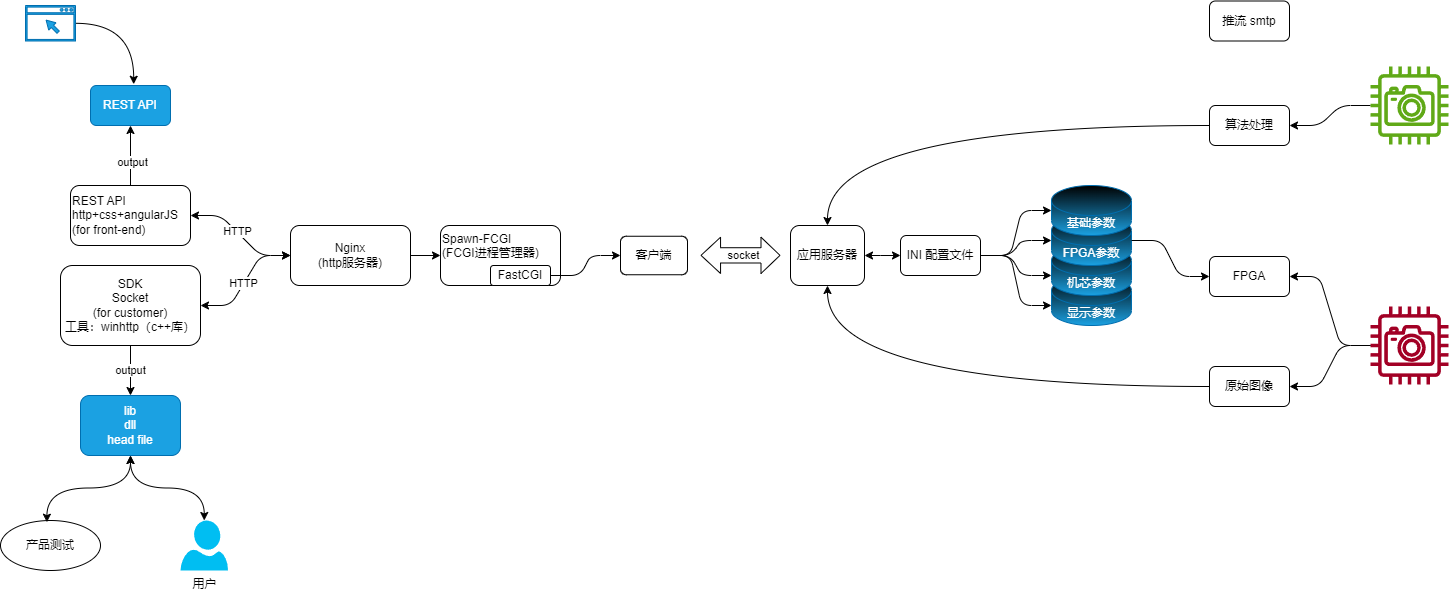

The diagram above was exported from draw.io. Its source (the exported page's mxGraphModel, read from the mxfile embedded in the PNG):
<mxGraphModel dx="1259" dy="787" grid="1" gridSize="10" guides="1" tooltips="1" connect="1" arrows="1" fold="1" page="1" pageScale="1" pageWidth="827" pageHeight="1169" math="0" shadow="0">
  <root>
    <mxCell id="0" />
    <mxCell id="1" parent="0" />
    <mxCell id="125" value="" style="edgeStyle=none;html=1;" parent="1" source="3" target="120" edge="1">
      <mxGeometry relative="1" as="geometry" />
    </mxCell>
    <mxCell id="3" value="Nginx&lt;br&gt;(http服务器)" style="rounded=1;whiteSpace=wrap;html=1;" parent="1" vertex="1">
      <mxGeometry x="380" y="290" width="120" height="60" as="geometry" />
    </mxCell>
    <mxCell id="133" value="" style="edgeStyle=none;html=1;" parent="1" source="4" target="130" edge="1">
      <mxGeometry relative="1" as="geometry" />
    </mxCell>
    <mxCell id="135" value="output" style="edgeLabel;html=1;align=center;verticalAlign=middle;resizable=0;points=[];" parent="133" vertex="1" connectable="0">
      <mxGeometry x="-0.1855" y="-1" relative="1" as="geometry">
        <mxPoint as="offset" />
      </mxGeometry>
    </mxCell>
    <mxCell id="4" value="&lt;div style=&quot;&quot;&gt;&lt;span style=&quot;background-color: initial;&quot;&gt;REST API&amp;nbsp;&lt;/span&gt;&lt;/div&gt;&lt;div style=&quot;&quot;&gt;&lt;span style=&quot;background-color: initial;&quot;&gt;http+css+angularJS&lt;/span&gt;&lt;/div&gt;&lt;div style=&quot;&quot;&gt;&lt;span style=&quot;background-color: initial;&quot;&gt;(for front-end)&lt;/span&gt;&lt;/div&gt;" style="rounded=1;whiteSpace=wrap;html=1;align=left;" parent="1" vertex="1">
      <mxGeometry x="160" y="250" width="120" height="60" as="geometry" />
    </mxCell>
    <mxCell id="134" value="output" style="edgeStyle=none;html=1;" parent="1" source="8" target="131" edge="1">
      <mxGeometry x="-0.0041" relative="1" as="geometry">
        <mxPoint as="offset" />
      </mxGeometry>
    </mxCell>
    <mxCell id="8" value="SDK&lt;br&gt;Socket&lt;br&gt;(for customer)&lt;br&gt;工具：winhttp（c++库）" style="rounded=1;whiteSpace=wrap;html=1;" parent="1" vertex="1">
      <mxGeometry x="150" y="330" width="140" height="80" as="geometry" />
    </mxCell>
    <mxCell id="9" value="" style="endArrow=classic;startArrow=classic;html=1;fontFamily=Helvetica;fontSize=11;fontColor=default;align=center;strokeColor=default;edgeStyle=entityRelationEdgeStyle;" parent="1" source="3" target="8" edge="1">
      <mxGeometry width="50" height="50" relative="1" as="geometry">
        <mxPoint x="190" y="360" as="sourcePoint" />
        <mxPoint x="420" y="300" as="targetPoint" />
      </mxGeometry>
    </mxCell>
    <mxCell id="11" value="HTTP" style="edgeLabel;html=1;align=center;verticalAlign=middle;resizable=0;points=[];" parent="9" vertex="1" connectable="0">
      <mxGeometry x="0.0631" y="-1" relative="1" as="geometry">
        <mxPoint as="offset" />
      </mxGeometry>
    </mxCell>
    <mxCell id="10" value="" style="endArrow=classic;startArrow=classic;html=1;fontFamily=Helvetica;fontSize=11;fontColor=default;align=center;strokeColor=default;edgeStyle=entityRelationEdgeStyle;" parent="1" source="3" target="4" edge="1">
      <mxGeometry width="50" height="50" relative="1" as="geometry">
        <mxPoint x="190" y="360" as="sourcePoint" />
        <mxPoint x="240" y="310" as="targetPoint" />
      </mxGeometry>
    </mxCell>
    <mxCell id="12" value="HTTP" style="edgeLabel;html=1;align=center;verticalAlign=middle;resizable=0;points=[];" parent="10" vertex="1" connectable="0">
      <mxGeometry x="0.0886" relative="1" as="geometry">
        <mxPoint y="-1" as="offset" />
      </mxGeometry>
    </mxCell>
    <mxCell id="166" style="edgeStyle=entityRelationEdgeStyle;html=1;exitX=1;exitY=0.5;exitDx=0;exitDy=0;entryX=0;entryY=0.5;entryDx=0;entryDy=0;entryPerimeter=0;" parent="1" source="13" target="164" edge="1">
      <mxGeometry relative="1" as="geometry" />
    </mxCell>
    <mxCell id="167" style="edgeStyle=entityRelationEdgeStyle;html=1;exitX=1;exitY=0.5;exitDx=0;exitDy=0;entryX=0;entryY=0.5;entryDx=0;entryDy=0;entryPerimeter=0;" parent="1" source="13" target="163" edge="1">
      <mxGeometry relative="1" as="geometry" />
    </mxCell>
    <mxCell id="168" style="edgeStyle=entityRelationEdgeStyle;html=1;exitX=1;exitY=0.5;exitDx=0;exitDy=0;entryX=0;entryY=0;entryDx=0;entryDy=30;entryPerimeter=0;" parent="1" source="13" target="162" edge="1">
      <mxGeometry relative="1" as="geometry" />
    </mxCell>
    <mxCell id="169" style="edgeStyle=entityRelationEdgeStyle;html=1;exitX=1;exitY=0.5;exitDx=0;exitDy=0;entryX=0;entryY=0;entryDx=0;entryDy=30;entryPerimeter=0;" parent="1" source="13" target="161" edge="1">
      <mxGeometry relative="1" as="geometry" />
    </mxCell>
    <mxCell id="13" value="INI 配置文件" style="rounded=1;whiteSpace=wrap;html=1;" parent="1" vertex="1">
      <mxGeometry x="990" y="300" width="80" height="40" as="geometry" />
    </mxCell>
    <mxCell id="129" value="" style="endArrow=classic;startArrow=classic;html=1;fontFamily=Helvetica;fontSize=11;fontColor=default;align=center;strokeColor=default;edgeStyle=none;" parent="1" source="127" target="13" edge="1">
      <mxGeometry relative="1" as="geometry">
        <Array as="points">
          <mxPoint x="960" y="320" />
        </Array>
      </mxGeometry>
    </mxCell>
    <mxCell id="127" value="应用服务器" style="rounded=1;whiteSpace=wrap;html=1;" parent="1" vertex="1">
      <mxGeometry x="880" y="290" width="74" height="60" as="geometry" />
    </mxCell>
    <mxCell id="130" value="&lt;div style=&quot;&quot;&gt;REST API&lt;/div&gt;" style="rounded=1;whiteSpace=wrap;html=1;align=center;fillColor=#1ba1e2;fontColor=#ffffff;strokeColor=#006EAF;" parent="1" vertex="1">
      <mxGeometry x="180" y="150" width="80" height="40" as="geometry" />
    </mxCell>
    <mxCell id="131" value="&lt;div style=&quot;&quot;&gt;lib&lt;/div&gt;&lt;div style=&quot;&quot;&gt;dll&lt;/div&gt;&lt;div style=&quot;&quot;&gt;head file&lt;/div&gt;" style="rounded=1;whiteSpace=wrap;html=1;align=center;fillColor=#1ba1e2;fontColor=#ffffff;strokeColor=#006EAF;" parent="1" vertex="1">
      <mxGeometry x="170" y="460" width="100" height="60" as="geometry" />
    </mxCell>
    <mxCell id="136" value="产品测试" style="ellipse;whiteSpace=wrap;html=1;aspect=fixed;fontFamily=Helvetica;fontSize=12;fontColor=default;align=center;strokeColor=default;fillColor=default;" parent="1" vertex="1">
      <mxGeometry x="90" y="585" width="100" height="50" as="geometry" />
    </mxCell>
    <mxCell id="138" value="用户" style="verticalLabelPosition=bottom;html=1;verticalAlign=top;align=center;strokeColor=none;fillColor=#00BEF2;shape=mxgraph.azure.user;" parent="1" vertex="1">
      <mxGeometry x="270" y="585" width="47.5" height="50" as="geometry" />
    </mxCell>
    <mxCell id="140" value="" style="endArrow=classic;startArrow=classic;html=1;exitX=0.464;exitY=0.034;exitDx=0;exitDy=0;exitPerimeter=0;entryX=0.5;entryY=1;entryDx=0;entryDy=0;edgeStyle=orthogonalEdgeStyle;curved=1;" parent="1" source="136" target="131" edge="1">
      <mxGeometry width="50" height="50" relative="1" as="geometry">
        <mxPoint x="150" y="580" as="sourcePoint" />
        <mxPoint x="200" y="530" as="targetPoint" />
      </mxGeometry>
    </mxCell>
    <mxCell id="142" value="" style="endArrow=classic;startArrow=classic;html=1;exitX=0.5;exitY=0;exitDx=0;exitDy=0;exitPerimeter=0;entryX=0.5;entryY=1;entryDx=0;entryDy=0;edgeStyle=orthogonalEdgeStyle;curved=1;" parent="1" source="138" target="131" edge="1">
      <mxGeometry width="50" height="50" relative="1" as="geometry">
        <mxPoint x="146.4000000000001" y="596.7" as="sourcePoint" />
        <mxPoint x="220" y="530" as="targetPoint" />
      </mxGeometry>
    </mxCell>
    <mxCell id="147" style="edgeStyle=orthogonalEdgeStyle;curved=1;html=1;entryX=0.54;entryY=-0.031;entryDx=0;entryDy=0;entryPerimeter=0;" parent="1" source="144" target="130" edge="1">
      <mxGeometry relative="1" as="geometry" />
    </mxCell>
    <mxCell id="144" value="web前端" style="sketch=0;pointerEvents=1;shadow=0;dashed=0;html=1;strokeColor=#006EAF;fillColor=#1ba1e2;aspect=fixed;labelPosition=center;verticalLabelPosition=bottom;verticalAlign=top;align=center;outlineConnect=0;shape=mxgraph.vvd.web_browser;fontColor=#ffffff;" parent="1" vertex="1">
      <mxGeometry x="115" y="70" width="50" height="35.5" as="geometry" />
    </mxCell>
    <mxCell id="148" value="" style="group" parent="1" vertex="1" connectable="0">
      <mxGeometry x="530" y="290" width="120" height="60" as="geometry" />
    </mxCell>
    <mxCell id="120" value="Spawn-FCGI&lt;br&gt;(FCGI进程管理器)" style="rounded=1;whiteSpace=wrap;html=1;align=left;verticalAlign=top;" parent="148" vertex="1">
      <mxGeometry width="120" height="60" as="geometry" />
    </mxCell>
    <mxCell id="124" value="FastCGI" style="rounded=1;whiteSpace=wrap;html=1;" parent="148" vertex="1">
      <mxGeometry x="50" y="40" width="60" height="20" as="geometry" />
    </mxCell>
    <mxCell id="149" value="客户端" style="rounded=1;whiteSpace=wrap;html=1;" parent="1" vertex="1">
      <mxGeometry x="710" y="300.75" width="67" height="38.5" as="geometry" />
    </mxCell>
    <mxCell id="151" style="edgeStyle=entityRelationEdgeStyle;html=1;exitX=1;exitY=0.5;exitDx=0;exitDy=0;entryX=0;entryY=0.5;entryDx=0;entryDy=0;" parent="1" source="124" target="149" edge="1">
      <mxGeometry relative="1" as="geometry" />
    </mxCell>
    <mxCell id="152" value="" style="shape=flexArrow;endArrow=classic;startArrow=classic;html=1;width=15.277777777777777;startSize=6.186111111111111;align=center;verticalAlign=middle;" parent="1" edge="1">
      <mxGeometry width="100" height="100" relative="1" as="geometry">
        <mxPoint x="790" y="319.86" as="sourcePoint" />
        <mxPoint x="870" y="319.86" as="targetPoint" />
      </mxGeometry>
    </mxCell>
    <mxCell id="153" value="socket" style="edgeLabel;html=1;align=center;verticalAlign=middle;resizable=0;points=[];" parent="152" vertex="1" connectable="0">
      <mxGeometry x="0.0419" relative="1" as="geometry">
        <mxPoint as="offset" />
      </mxGeometry>
    </mxCell>
    <mxCell id="165" value="" style="group" parent="1" vertex="1" connectable="0">
      <mxGeometry x="1141" y="250" width="80" height="140" as="geometry" />
    </mxCell>
    <mxCell id="161" value="显示参数" style="shape=cylinder3;whiteSpace=wrap;html=1;boundedLbl=1;backgroundOutline=1;size=15;horizontal=1;verticalAlign=middle;gradientDirection=north;fillColor=#1ba1e2;fontColor=#ffffff;strokeColor=#006EAF;gradientColor=default;" parent="165" vertex="1">
      <mxGeometry y="90" width="80" height="50" as="geometry" />
    </mxCell>
    <mxCell id="162" value="机芯参数" style="shape=cylinder3;whiteSpace=wrap;html=1;boundedLbl=1;backgroundOutline=1;size=15;horizontal=1;verticalAlign=middle;gradientDirection=north;fillColor=#1ba1e2;fontColor=#ffffff;strokeColor=#006EAF;gradientColor=default;" parent="165" vertex="1">
      <mxGeometry y="60" width="80" height="50" as="geometry" />
    </mxCell>
    <mxCell id="163" value="FPGA参数" style="shape=cylinder3;whiteSpace=wrap;html=1;boundedLbl=1;backgroundOutline=1;size=15;horizontal=1;verticalAlign=middle;gradientDirection=north;fillColor=#1ba1e2;fontColor=#ffffff;strokeColor=#006EAF;gradientColor=default;" parent="165" vertex="1">
      <mxGeometry y="30" width="80" height="50" as="geometry" />
    </mxCell>
    <mxCell id="164" value="基础参数" style="shape=cylinder3;whiteSpace=wrap;html=1;boundedLbl=1;backgroundOutline=1;size=15;horizontal=1;verticalAlign=middle;gradientDirection=north;fillColor=#1ba1e2;fontColor=#ffffff;strokeColor=#006EAF;gradientColor=default;" parent="165" vertex="1">
      <mxGeometry width="80" height="50" as="geometry" />
    </mxCell>
    <mxCell id="170" value="FPGA" style="rounded=1;whiteSpace=wrap;html=1;" parent="1" vertex="1">
      <mxGeometry x="1299" y="321" width="80" height="40" as="geometry" />
    </mxCell>
    <mxCell id="181" style="edgeStyle=orthogonalEdgeStyle;curved=1;html=1;exitX=0;exitY=0.5;exitDx=0;exitDy=0;entryX=0.5;entryY=0;entryDx=0;entryDy=0;startArrow=none;startFill=0;endArrow=classic;endFill=1;" parent="1" source="171" target="127" edge="1">
      <mxGeometry relative="1" as="geometry" />
    </mxCell>
    <mxCell id="171" value="算法处理" style="rounded=1;whiteSpace=wrap;html=1;" parent="1" vertex="1">
      <mxGeometry x="1299" y="170" width="80" height="40" as="geometry" />
    </mxCell>
    <mxCell id="173" value="" style="edgeStyle=entityRelationEdgeStyle;html=1;" parent="1" source="172" target="170" edge="1">
      <mxGeometry relative="1" as="geometry" />
    </mxCell>
    <mxCell id="172" value="红外相机" style="sketch=0;outlineConnect=0;fontColor=#ffffff;fillColor=#a20025;strokeColor=#6F0000;dashed=0;verticalLabelPosition=bottom;verticalAlign=top;align=center;html=1;fontSize=12;fontStyle=0;aspect=fixed;pointerEvents=1;shape=mxgraph.aws4.camera;" parent="1" vertex="1">
      <mxGeometry x="1460" y="371" width="78" height="78" as="geometry" />
    </mxCell>
    <mxCell id="178" value="" style="edgeStyle=entityRelationEdgeStyle;html=1;" parent="1" source="174" target="171" edge="1">
      <mxGeometry relative="1" as="geometry" />
    </mxCell>
    <mxCell id="174" value="普通相机" style="sketch=0;outlineConnect=0;fontColor=#ffffff;fillColor=#60a917;strokeColor=#2D7600;dashed=0;verticalLabelPosition=bottom;verticalAlign=top;align=center;html=1;fontSize=12;fontStyle=0;aspect=fixed;pointerEvents=1;shape=mxgraph.aws4.camera;" parent="1" vertex="1">
      <mxGeometry x="1460" y="131" width="78" height="78" as="geometry" />
    </mxCell>
    <mxCell id="179" style="endArrow=none;html=1;fontFamily=Helvetica;fontSize=11;fontColor=default;align=center;strokeColor=default;edgeStyle=entityRelationEdgeStyle;startArrow=classic;startFill=1;endFill=0;" parent="1" source="175" target="172" edge="1">
      <mxGeometry relative="1" as="geometry" />
    </mxCell>
    <mxCell id="180" style="edgeStyle=orthogonalEdgeStyle;html=1;exitX=0;exitY=0.5;exitDx=0;exitDy=0;entryX=0.5;entryY=1;entryDx=0;entryDy=0;startArrow=none;startFill=0;endArrow=classic;endFill=1;curved=1;" parent="1" source="175" target="127" edge="1">
      <mxGeometry relative="1" as="geometry" />
    </mxCell>
    <mxCell id="175" value="原始图像" style="rounded=1;whiteSpace=wrap;html=1;" parent="1" vertex="1">
      <mxGeometry x="1299" y="431" width="80" height="40" as="geometry" />
    </mxCell>
    <mxCell id="177" style="edgeStyle=entityRelationEdgeStyle;html=1;exitX=1;exitY=0.5;exitDx=0;exitDy=0;exitPerimeter=0;entryX=0;entryY=0.5;entryDx=0;entryDy=0;" parent="1" source="163" target="170" edge="1">
      <mxGeometry relative="1" as="geometry" />
    </mxCell>
    <mxCell id="183" value="推流 smtp" style="rounded=1;whiteSpace=wrap;html=1;" parent="1" vertex="1">
      <mxGeometry x="1299" y="65.5" width="80" height="40" as="geometry" />
    </mxCell>
  </root>
</mxGraphModel>